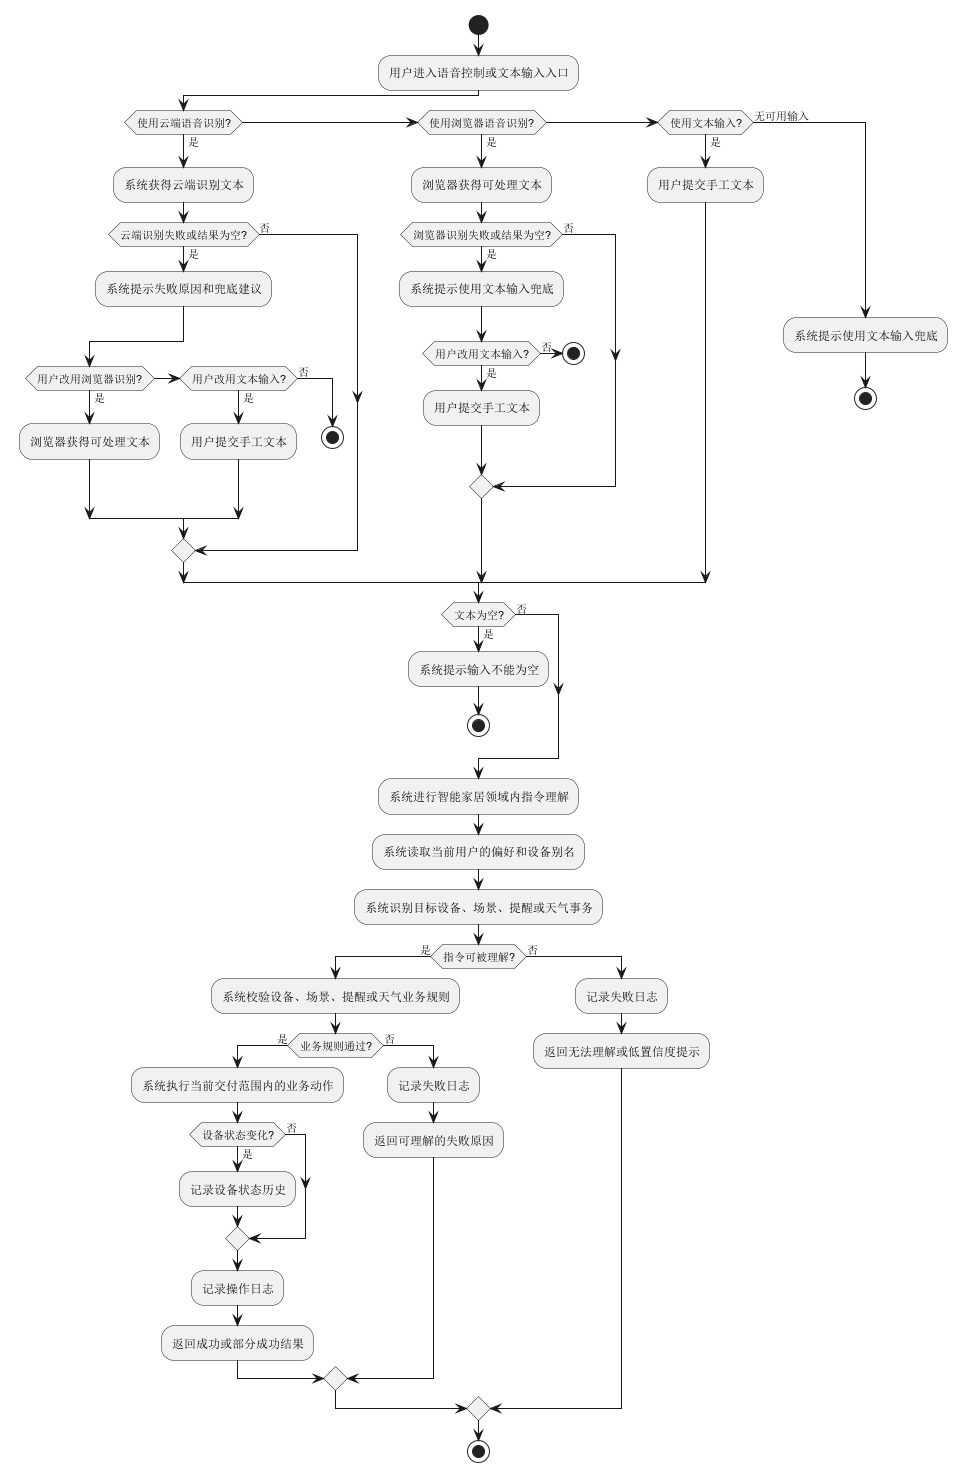

The diagram above was rendered by PlantUML. Its source (embedded in the PNG):
@startuml
start
:用户进入语音控制或文本输入入口;
if (使用云端语音识别?) then (是)
  :系统获得云端识别文本;
  if (云端识别失败或结果为空?) then (是)
    :系统提示失败原因和兜底建议;
    if (用户改用浏览器识别?) then (是)
      :浏览器获得可处理文本;
    elseif (用户改用文本输入?) then (是)
      :用户提交手工文本;
    else (否)
      stop
    endif
  else (否)
  endif
elseif (使用浏览器语音识别?) then (是)
  :浏览器获得可处理文本;
  if (浏览器识别失败或结果为空?) then (是)
    :系统提示使用文本输入兜底;
    if (用户改用文本输入?) then (是)
      :用户提交手工文本;
    else (否)
      stop
    endif
  else (否)
  endif
elseif (使用文本输入?) then (是)
  :用户提交手工文本;
else (无可用输入)
  :系统提示使用文本输入兜底;
  stop
endif

if (文本为空?) then (是)
  :系统提示输入不能为空;
  stop
else (否)
endif

:系统进行智能家居领域内指令理解;
:系统读取当前用户的偏好和设备别名;
:系统识别目标设备、场景、提醒或天气事务;

if (指令可被理解?) then (是)
  :系统校验设备、场景、提醒或天气业务规则;
  if (业务规则通过?) then (是)
    :系统执行当前交付范围内的业务动作;
    if (设备状态变化?) then (是)
      :记录设备状态历史;
    else (否)
    endif
    :记录操作日志;
    :返回成功或部分成功结果;
  else (否)
    :记录失败日志;
    :返回可理解的失败原因;
  endif
else (否)
  :记录失败日志;
  :返回无法理解或低置信度提示;
endif
stop
@enduml